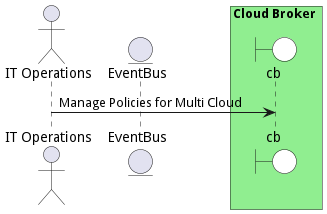

The diagram above was rendered by PlantUML. Its source (embedded in the PNG):
@startuml

actor "IT Operations"


entity EventBus

box Cloud Broker #lightgreen
    boundary cb #white
end box



"IT Operations" -> cb: Manage Policies for Multi Cloud



@enduml